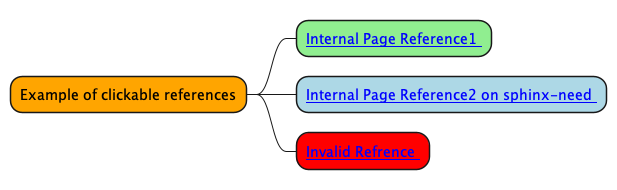

The diagram above was rendered by PlantUML. Its source (embedded in the PNG):
@startmindmap mindmap2

*[#Orange] Example of clickable references
**[#lightgreen] [[ ":ref:`plantuml label1`" Internal Page Reference1 ]]
**[#lightblue] [[ ":ref:`N_00001`" Internal Page Reference2 on sphinx-need ]]
**[#red] [[ ":ref:`N_00003`" Invalid Refrence ]]

@endmindmap